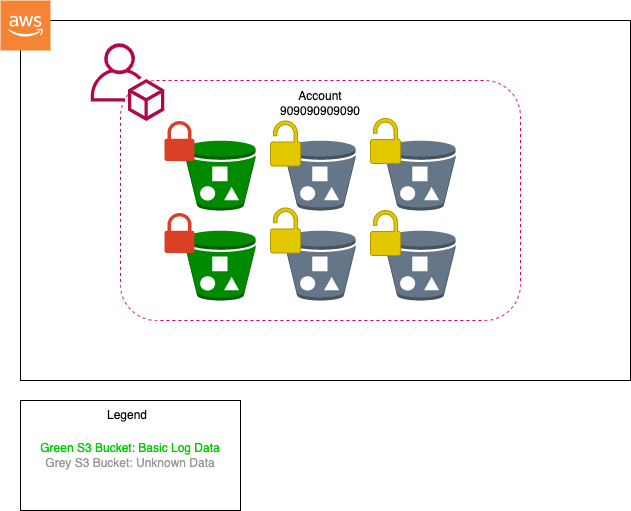

The diagram above was exported from draw.io. Its source (the exported page's mxGraphModel, read from the mxfile embedded in the PNG):
<mxGraphModel dx="1155" dy="746" grid="1" gridSize="10" guides="1" tooltips="1" connect="1" arrows="1" fold="1" page="1" pageScale="1" pageWidth="850" pageHeight="1400" background="#ffffff" math="0" shadow="0">
  <root>
    <mxCell id="0" />
    <mxCell id="1" parent="0" />
    <mxCell id="30" value="" style="rounded=0;whiteSpace=wrap;html=1;fontColor=#000000;strokeColor=#000000;fillColor=#FFFFFF;" vertex="1" parent="1">
      <mxGeometry x="140" y="100" width="610" height="360" as="geometry" />
    </mxCell>
    <mxCell id="5" value="" style="outlineConnect=0;dashed=0;verticalLabelPosition=bottom;verticalAlign=top;align=center;html=1;shape=mxgraph.aws3.cloud_2;fillColor=#F58534;gradientColor=none;" vertex="1" parent="1">
      <mxGeometry x="120" y="80" width="50" height="50" as="geometry" />
    </mxCell>
    <mxCell id="9" value="" style="rounded=1;whiteSpace=wrap;html=1;strokeColor=#CC0066;fillColor=none;dashed=1;" vertex="1" parent="1">
      <mxGeometry x="240" y="160" width="400" height="240" as="geometry" />
    </mxCell>
    <mxCell id="10" value="" style="outlineConnect=0;dashed=0;verticalLabelPosition=bottom;verticalAlign=top;align=center;html=1;shape=mxgraph.aws3.bucket_with_objects;fillColor=#008a00;strokeColor=#005700;fontColor=#ffffff;" vertex="1" parent="1">
      <mxGeometry x="305" y="220" width="70" height="70" as="geometry" />
    </mxCell>
    <mxCell id="11" value="" style="outlineConnect=0;dashed=0;verticalLabelPosition=bottom;verticalAlign=top;align=center;html=1;shape=mxgraph.aws3.bucket_with_objects;fillColor=#008a00;strokeColor=#005700;fontColor=#ffffff;" vertex="1" parent="1">
      <mxGeometry x="305" y="310" width="70" height="70" as="geometry" />
    </mxCell>
    <mxCell id="12" value="" style="outlineConnect=0;dashed=0;verticalLabelPosition=bottom;verticalAlign=top;align=center;html=1;shape=mxgraph.aws3.bucket_with_objects;fillColor=#647687;strokeColor=#314354;fontColor=#ffffff;" vertex="1" parent="1">
      <mxGeometry x="405" y="220" width="70" height="70" as="geometry" />
    </mxCell>
    <mxCell id="13" value="" style="outlineConnect=0;dashed=0;verticalLabelPosition=bottom;verticalAlign=top;align=center;html=1;shape=mxgraph.aws3.bucket_with_objects;fillColor=#647687;strokeColor=#314354;fontColor=#ffffff;" vertex="1" parent="1">
      <mxGeometry x="405" y="310" width="70" height="70" as="geometry" />
    </mxCell>
    <mxCell id="14" value="" style="outlineConnect=0;dashed=0;verticalLabelPosition=bottom;verticalAlign=top;align=center;html=1;shape=mxgraph.aws3.bucket_with_objects;fillColor=#647687;strokeColor=#314354;fontColor=#ffffff;" vertex="1" parent="1">
      <mxGeometry x="505" y="220" width="70" height="70" as="geometry" />
    </mxCell>
    <mxCell id="15" value="" style="outlineConnect=0;dashed=0;verticalLabelPosition=bottom;verticalAlign=top;align=center;html=1;shape=mxgraph.aws3.bucket_with_objects;fillColor=#647687;strokeColor=#314354;fontColor=#ffffff;" vertex="1" parent="1">
      <mxGeometry x="505" y="310" width="70" height="70" as="geometry" />
    </mxCell>
    <mxCell id="16" value="&lt;font color=&quot;#000000&quot;&gt;Account 909090909090&lt;/font&gt;" style="text;html=1;strokeColor=none;fillColor=none;align=center;verticalAlign=middle;whiteSpace=wrap;rounded=0;dashed=1;" vertex="1" parent="1">
      <mxGeometry x="410" y="168" width="60" height="30" as="geometry" />
    </mxCell>
    <mxCell id="18" value="" style="sketch=0;pointerEvents=1;shadow=0;dashed=0;html=1;strokeColor=#B09500;labelPosition=center;verticalLabelPosition=bottom;verticalAlign=top;outlineConnect=0;align=center;shape=mxgraph.office.security.lock_unprotected;fillColor=#e3c800;fontColor=#000000;" vertex="1" parent="1">
      <mxGeometry x="490" y="198" width="30" height="45" as="geometry" />
    </mxCell>
    <mxCell id="19" value="" style="sketch=0;pointerEvents=1;shadow=0;dashed=0;html=1;strokeColor=#B09500;labelPosition=center;verticalLabelPosition=bottom;verticalAlign=top;outlineConnect=0;align=center;shape=mxgraph.office.security.lock_unprotected;fillColor=#e3c800;fontColor=#000000;" vertex="1" parent="1">
      <mxGeometry x="390" y="287.5" width="30" height="45" as="geometry" />
    </mxCell>
    <mxCell id="22" value="" style="sketch=0;pointerEvents=1;shadow=0;dashed=0;html=1;strokeColor=none;labelPosition=center;verticalLabelPosition=bottom;verticalAlign=top;outlineConnect=0;align=center;shape=mxgraph.office.security.lock_protected;fillColor=#DA4026;fontColor=#000000;" vertex="1" parent="1">
      <mxGeometry x="284" y="200.5" width="30" height="40" as="geometry" />
    </mxCell>
    <mxCell id="23" value="" style="sketch=0;pointerEvents=1;shadow=0;dashed=0;html=1;strokeColor=none;labelPosition=center;verticalLabelPosition=bottom;verticalAlign=top;outlineConnect=0;align=center;shape=mxgraph.office.security.lock_protected;fillColor=#DA4026;fontColor=#000000;" vertex="1" parent="1">
      <mxGeometry x="284" y="292.5" width="30" height="40" as="geometry" />
    </mxCell>
    <mxCell id="26" value="&lt;font color=&quot;#00cc00&quot;&gt;Green S3 Bucket: Basic Log Data&lt;br&gt;&lt;/font&gt;&lt;font color=&quot;#999999&quot;&gt;Grey S3 Bucket: Unknown Data&lt;/font&gt;" style="rounded=0;whiteSpace=wrap;html=1;fontColor=#000000;strokeColor=#000000;fillColor=#FFFFFF;" vertex="1" parent="1">
      <mxGeometry x="140" y="480" width="220" height="110" as="geometry" />
    </mxCell>
    <mxCell id="28" value="" style="sketch=0;pointerEvents=1;shadow=0;dashed=0;html=1;strokeColor=#B09500;labelPosition=center;verticalLabelPosition=bottom;verticalAlign=top;outlineConnect=0;align=center;shape=mxgraph.office.security.lock_unprotected;fillColor=#e3c800;fontColor=#000000;" vertex="1" parent="1">
      <mxGeometry x="390" y="200.5" width="30" height="45" as="geometry" />
    </mxCell>
    <mxCell id="29" value="&lt;font color=&quot;#000000&quot;&gt;Legend&lt;/font&gt;" style="text;html=1;strokeColor=none;fillColor=none;align=center;verticalAlign=middle;whiteSpace=wrap;rounded=0;fontColor=#0000FF;" vertex="1" parent="1">
      <mxGeometry x="217" y="480" width="60" height="30" as="geometry" />
    </mxCell>
    <mxCell id="8" value="" style="sketch=0;outlineConnect=0;fontColor=#232F3E;gradientColor=none;fillColor=#B0084D;strokeColor=none;dashed=0;verticalLabelPosition=bottom;verticalAlign=top;align=center;html=1;fontSize=12;fontStyle=0;aspect=fixed;pointerEvents=1;shape=mxgraph.aws4.organizations_account;shadow=0;" vertex="1" parent="1">
      <mxGeometry x="210" y="122.5" width="74" height="78" as="geometry" />
    </mxCell>
    <mxCell id="33" value="" style="sketch=0;pointerEvents=1;shadow=0;dashed=0;html=1;strokeColor=#B09500;labelPosition=center;verticalLabelPosition=bottom;verticalAlign=top;outlineConnect=0;align=center;shape=mxgraph.office.security.lock_unprotected;fillColor=#e3c800;fontColor=#000000;" vertex="1" parent="1">
      <mxGeometry x="490" y="290" width="30" height="45" as="geometry" />
    </mxCell>
  </root>
</mxGraphModel>